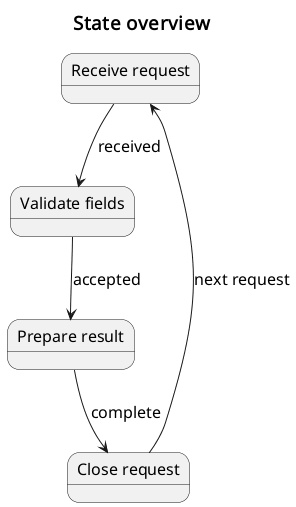

The diagram above was rendered by PlantUML. Its source (embedded in the PNG):
@startuml
skinparam defaultFontName Noto Sans
skinparam defaultFontSize 16
skinparam dpi 96
skinparam shadowing false
skinparam titleFontName Noto Sans
skinparam titleFontSize 19
title State overview
state "Receive request" as A
state "Validate fields" as B
state "Prepare result" as C
state "Close request" as D
A --> B: received
B --> C: accepted
C --> D: complete
D --> A: next request
@enduml